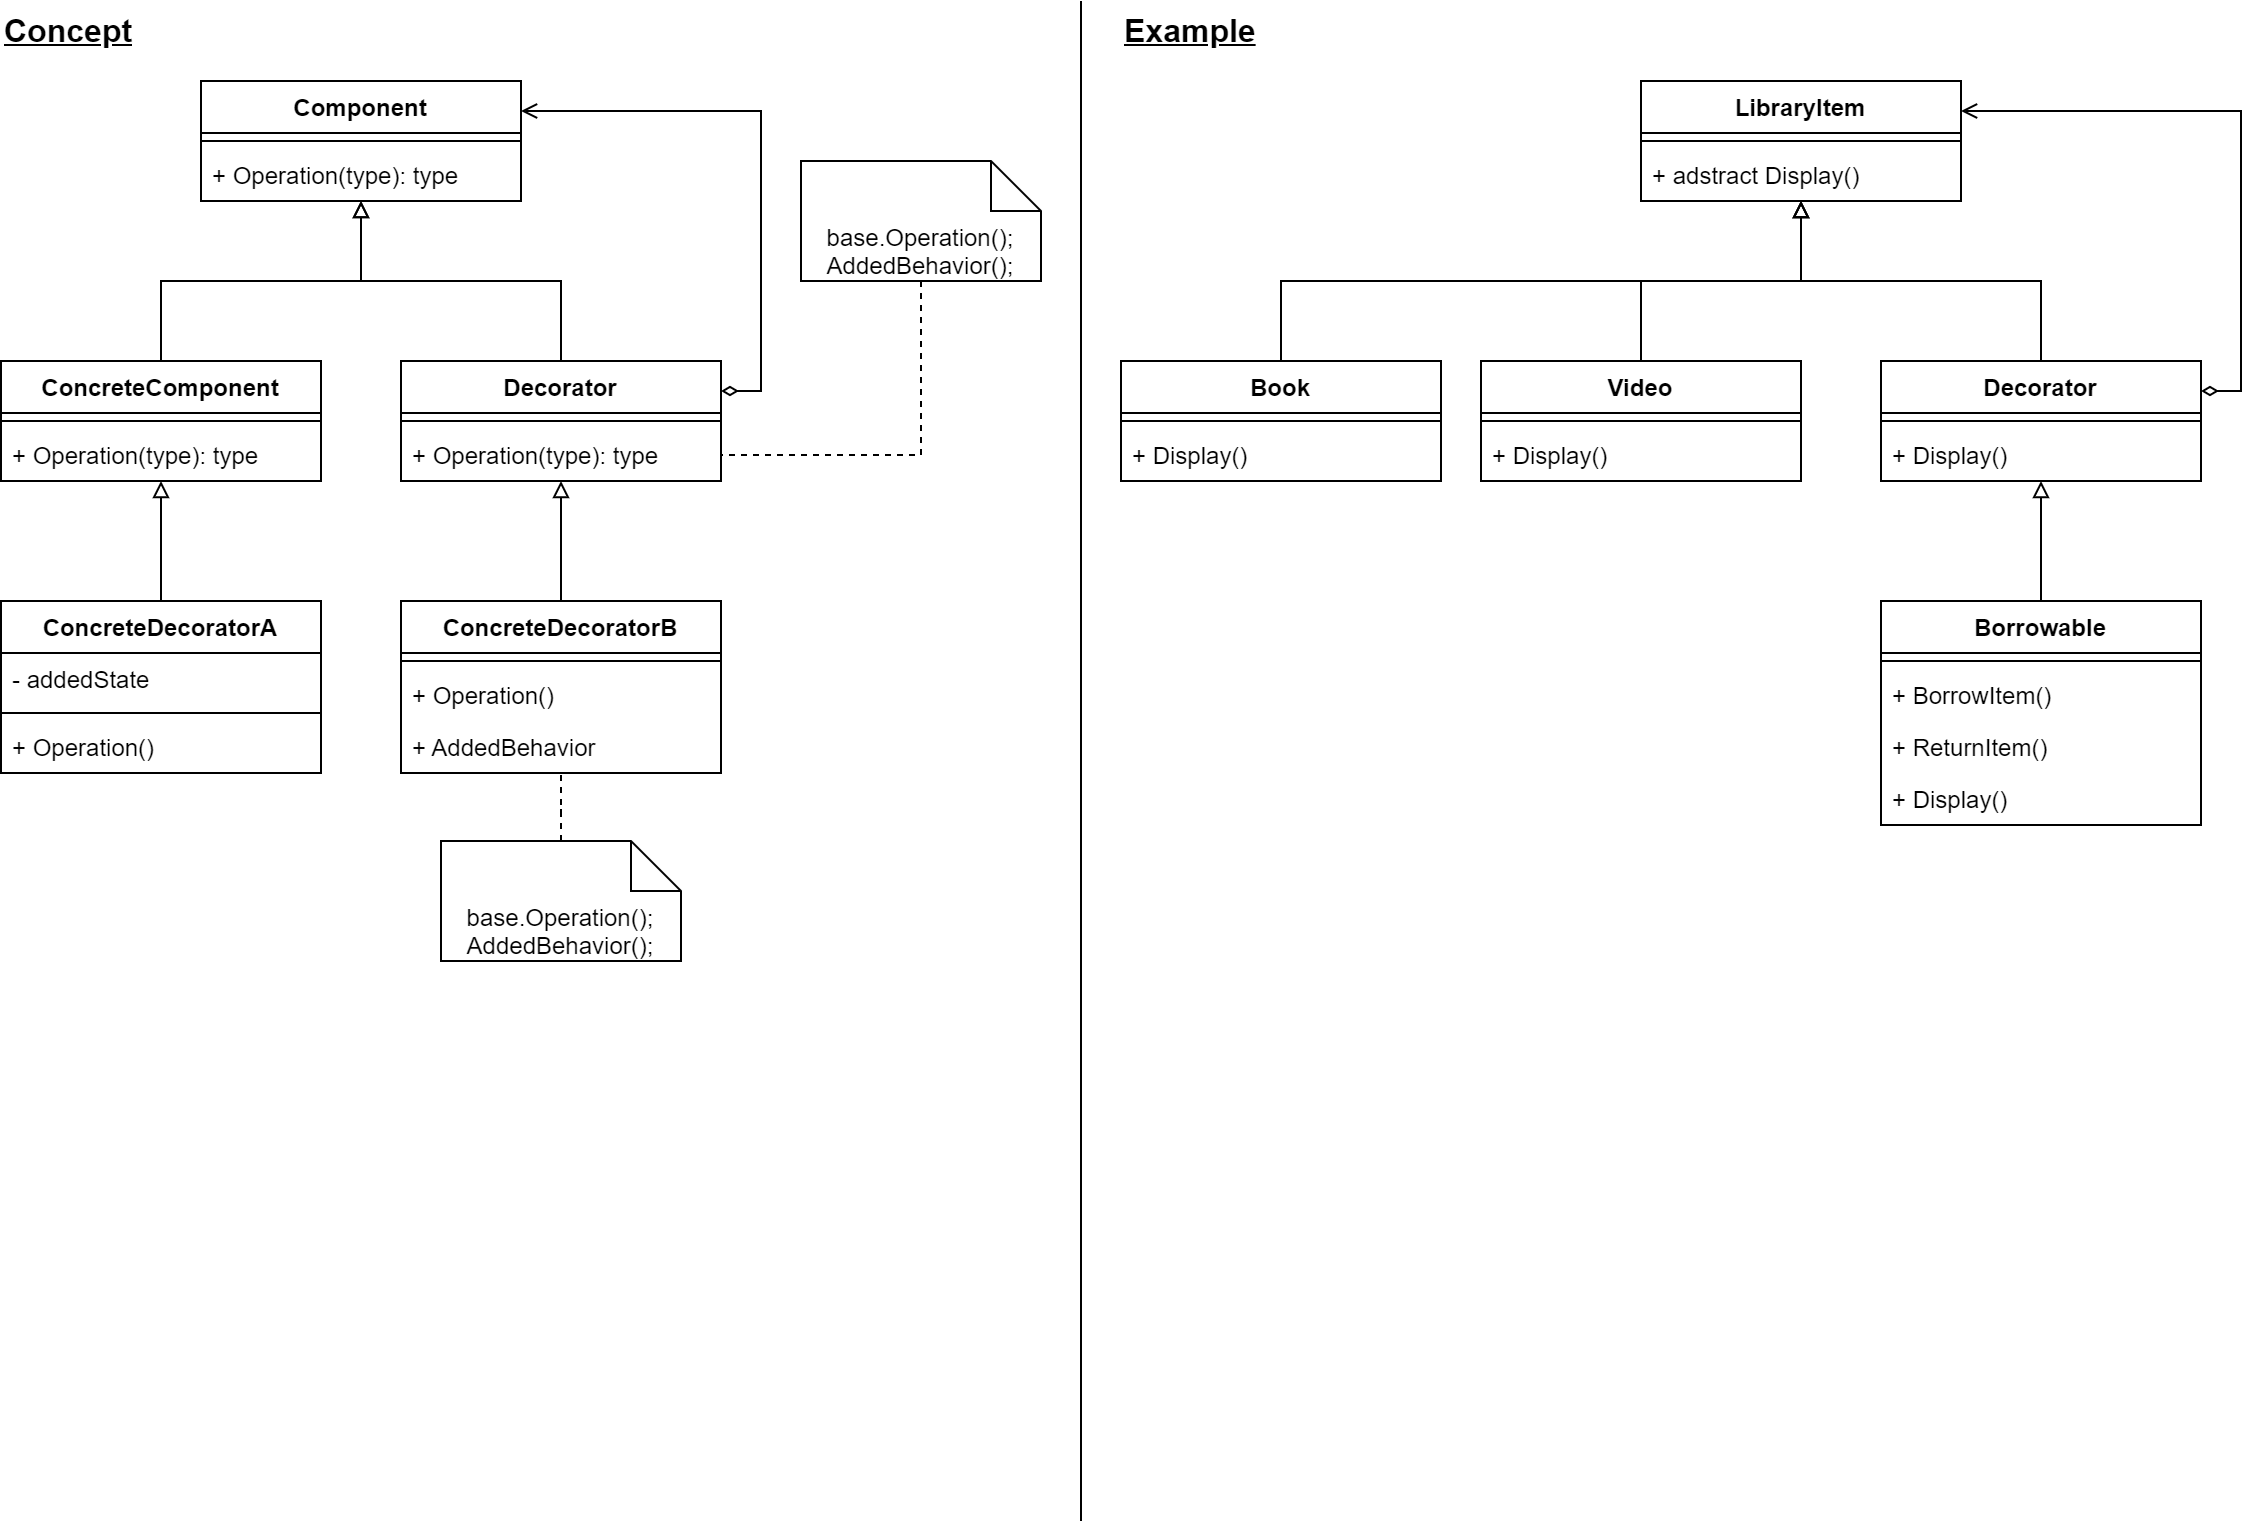

The diagram above was exported from draw.io. Its source (the exported page's mxGraphModel, read from the mxfile embedded in the PNG):
<mxGraphModel dx="1422" dy="857" grid="1" gridSize="10" guides="1" tooltips="1" connect="1" arrows="1" fold="1" page="1" pageScale="1" pageWidth="1169" pageHeight="827" math="0" shadow="0">
  <root>
    <mxCell id="0" />
    <mxCell id="1" parent="0" />
    <mxCell id="KPfPwe3VB6EbUim7hPxt-1" value="Component" style="swimlane;fontStyle=1;align=center;verticalAlign=top;childLayout=stackLayout;horizontal=1;startSize=26;horizontalStack=0;resizeParent=1;resizeParentMax=0;resizeLast=0;collapsible=1;marginBottom=0;" parent="1" vertex="1">
      <mxGeometry x="140" y="80" width="160" height="60" as="geometry" />
    </mxCell>
    <mxCell id="KPfPwe3VB6EbUim7hPxt-3" value="" style="line;strokeWidth=1;fillColor=none;align=left;verticalAlign=middle;spacingTop=-1;spacingLeft=3;spacingRight=3;rotatable=0;labelPosition=right;points=[];portConstraint=eastwest;" parent="KPfPwe3VB6EbUim7hPxt-1" vertex="1">
      <mxGeometry y="26" width="160" height="8" as="geometry" />
    </mxCell>
    <mxCell id="KPfPwe3VB6EbUim7hPxt-4" value="+ Operation(type): type" style="text;strokeColor=none;fillColor=none;align=left;verticalAlign=top;spacingLeft=4;spacingRight=4;overflow=hidden;rotatable=0;points=[[0,0.5],[1,0.5]];portConstraint=eastwest;" parent="KPfPwe3VB6EbUim7hPxt-1" vertex="1">
      <mxGeometry y="34" width="160" height="26" as="geometry" />
    </mxCell>
    <mxCell id="KPfPwe3VB6EbUim7hPxt-35" style="edgeStyle=orthogonalEdgeStyle;rounded=0;orthogonalLoop=1;jettySize=auto;html=1;exitX=1;exitY=0.25;exitDx=0;exitDy=0;entryX=1;entryY=0.25;entryDx=0;entryDy=0;endArrow=open;endFill=0;startArrow=diamondThin;startFill=0;" parent="1" source="KPfPwe3VB6EbUim7hPxt-9" target="KPfPwe3VB6EbUim7hPxt-1" edge="1">
      <mxGeometry relative="1" as="geometry" />
    </mxCell>
    <mxCell id="KPfPwe3VB6EbUim7hPxt-37" style="edgeStyle=orthogonalEdgeStyle;rounded=0;orthogonalLoop=1;jettySize=auto;html=1;startArrow=none;startFill=0;endArrow=block;endFill=0;" parent="1" source="KPfPwe3VB6EbUim7hPxt-9" target="KPfPwe3VB6EbUim7hPxt-1" edge="1">
      <mxGeometry relative="1" as="geometry" />
    </mxCell>
    <mxCell id="KPfPwe3VB6EbUim7hPxt-9" value="Decorator" style="swimlane;fontStyle=1;align=center;verticalAlign=top;childLayout=stackLayout;horizontal=1;startSize=26;horizontalStack=0;resizeParent=1;resizeParentMax=0;resizeLast=0;collapsible=1;marginBottom=0;" parent="1" vertex="1">
      <mxGeometry x="240" y="220" width="160" height="60" as="geometry" />
    </mxCell>
    <mxCell id="KPfPwe3VB6EbUim7hPxt-11" value="" style="line;strokeWidth=1;fillColor=none;align=left;verticalAlign=middle;spacingTop=-1;spacingLeft=3;spacingRight=3;rotatable=0;labelPosition=right;points=[];portConstraint=eastwest;" parent="KPfPwe3VB6EbUim7hPxt-9" vertex="1">
      <mxGeometry y="26" width="160" height="8" as="geometry" />
    </mxCell>
    <mxCell id="KPfPwe3VB6EbUim7hPxt-12" value="+ Operation(type): type" style="text;strokeColor=none;fillColor=none;align=left;verticalAlign=top;spacingLeft=4;spacingRight=4;overflow=hidden;rotatable=0;points=[[0,0.5],[1,0.5]];portConstraint=eastwest;" parent="KPfPwe3VB6EbUim7hPxt-9" vertex="1">
      <mxGeometry y="34" width="160" height="26" as="geometry" />
    </mxCell>
    <mxCell id="KPfPwe3VB6EbUim7hPxt-38" style="edgeStyle=orthogonalEdgeStyle;rounded=0;orthogonalLoop=1;jettySize=auto;html=1;startArrow=none;startFill=0;endArrow=block;endFill=0;" parent="1" source="KPfPwe3VB6EbUim7hPxt-13" target="KPfPwe3VB6EbUim7hPxt-19" edge="1">
      <mxGeometry relative="1" as="geometry" />
    </mxCell>
    <mxCell id="KPfPwe3VB6EbUim7hPxt-13" value="ConcreteDecoratorA" style="swimlane;fontStyle=1;align=center;verticalAlign=top;childLayout=stackLayout;horizontal=1;startSize=26;horizontalStack=0;resizeParent=1;resizeParentMax=0;resizeLast=0;collapsible=1;marginBottom=0;" parent="1" vertex="1">
      <mxGeometry x="40" y="340" width="160" height="86" as="geometry" />
    </mxCell>
    <mxCell id="KPfPwe3VB6EbUim7hPxt-14" value="- addedState" style="text;strokeColor=none;fillColor=none;align=left;verticalAlign=top;spacingLeft=4;spacingRight=4;overflow=hidden;rotatable=0;points=[[0,0.5],[1,0.5]];portConstraint=eastwest;" parent="KPfPwe3VB6EbUim7hPxt-13" vertex="1">
      <mxGeometry y="26" width="160" height="26" as="geometry" />
    </mxCell>
    <mxCell id="KPfPwe3VB6EbUim7hPxt-15" value="" style="line;strokeWidth=1;fillColor=none;align=left;verticalAlign=middle;spacingTop=-1;spacingLeft=3;spacingRight=3;rotatable=0;labelPosition=right;points=[];portConstraint=eastwest;" parent="KPfPwe3VB6EbUim7hPxt-13" vertex="1">
      <mxGeometry y="52" width="160" height="8" as="geometry" />
    </mxCell>
    <mxCell id="KPfPwe3VB6EbUim7hPxt-16" value="+ Operation()" style="text;strokeColor=none;fillColor=none;align=left;verticalAlign=top;spacingLeft=4;spacingRight=4;overflow=hidden;rotatable=0;points=[[0,0.5],[1,0.5]];portConstraint=eastwest;" parent="KPfPwe3VB6EbUim7hPxt-13" vertex="1">
      <mxGeometry y="60" width="160" height="26" as="geometry" />
    </mxCell>
    <mxCell id="KPfPwe3VB6EbUim7hPxt-36" style="edgeStyle=orthogonalEdgeStyle;rounded=0;orthogonalLoop=1;jettySize=auto;html=1;exitX=0.5;exitY=0;exitDx=0;exitDy=0;startArrow=none;startFill=0;endArrow=block;endFill=0;" parent="1" source="KPfPwe3VB6EbUim7hPxt-19" target="KPfPwe3VB6EbUim7hPxt-1" edge="1">
      <mxGeometry relative="1" as="geometry" />
    </mxCell>
    <mxCell id="KPfPwe3VB6EbUim7hPxt-19" value="ConcreteComponent" style="swimlane;fontStyle=1;align=center;verticalAlign=top;childLayout=stackLayout;horizontal=1;startSize=26;horizontalStack=0;resizeParent=1;resizeParentMax=0;resizeLast=0;collapsible=1;marginBottom=0;" parent="1" vertex="1">
      <mxGeometry x="40" y="220" width="160" height="60" as="geometry" />
    </mxCell>
    <mxCell id="KPfPwe3VB6EbUim7hPxt-20" value="" style="line;strokeWidth=1;fillColor=none;align=left;verticalAlign=middle;spacingTop=-1;spacingLeft=3;spacingRight=3;rotatable=0;labelPosition=right;points=[];portConstraint=eastwest;" parent="KPfPwe3VB6EbUim7hPxt-19" vertex="1">
      <mxGeometry y="26" width="160" height="8" as="geometry" />
    </mxCell>
    <mxCell id="KPfPwe3VB6EbUim7hPxt-21" value="+ Operation(type): type" style="text;strokeColor=none;fillColor=none;align=left;verticalAlign=top;spacingLeft=4;spacingRight=4;overflow=hidden;rotatable=0;points=[[0,0.5],[1,0.5]];portConstraint=eastwest;" parent="KPfPwe3VB6EbUim7hPxt-19" vertex="1">
      <mxGeometry y="34" width="160" height="26" as="geometry" />
    </mxCell>
    <mxCell id="KPfPwe3VB6EbUim7hPxt-39" style="edgeStyle=orthogonalEdgeStyle;rounded=0;orthogonalLoop=1;jettySize=auto;html=1;startArrow=none;startFill=0;endArrow=block;endFill=0;" parent="1" source="KPfPwe3VB6EbUim7hPxt-25" target="KPfPwe3VB6EbUim7hPxt-9" edge="1">
      <mxGeometry relative="1" as="geometry" />
    </mxCell>
    <mxCell id="KPfPwe3VB6EbUim7hPxt-25" value="ConcreteDecoratorB" style="swimlane;fontStyle=1;align=center;verticalAlign=top;childLayout=stackLayout;horizontal=1;startSize=26;horizontalStack=0;resizeParent=1;resizeParentMax=0;resizeLast=0;collapsible=1;marginBottom=0;" parent="1" vertex="1">
      <mxGeometry x="240" y="340" width="160" height="86" as="geometry" />
    </mxCell>
    <mxCell id="KPfPwe3VB6EbUim7hPxt-26" value="" style="line;strokeWidth=1;fillColor=none;align=left;verticalAlign=middle;spacingTop=-1;spacingLeft=3;spacingRight=3;rotatable=0;labelPosition=right;points=[];portConstraint=eastwest;" parent="KPfPwe3VB6EbUim7hPxt-25" vertex="1">
      <mxGeometry y="26" width="160" height="8" as="geometry" />
    </mxCell>
    <mxCell id="KPfPwe3VB6EbUim7hPxt-33" value="+ Operation()" style="text;strokeColor=none;fillColor=none;align=left;verticalAlign=top;spacingLeft=4;spacingRight=4;overflow=hidden;rotatable=0;points=[[0,0.5],[1,0.5]];portConstraint=eastwest;" parent="KPfPwe3VB6EbUim7hPxt-25" vertex="1">
      <mxGeometry y="34" width="160" height="26" as="geometry" />
    </mxCell>
    <mxCell id="KPfPwe3VB6EbUim7hPxt-27" value="+ AddedBehavior" style="text;strokeColor=none;fillColor=none;align=left;verticalAlign=top;spacingLeft=4;spacingRight=4;overflow=hidden;rotatable=0;points=[[0,0.5],[1,0.5]];portConstraint=eastwest;" parent="KPfPwe3VB6EbUim7hPxt-25" vertex="1">
      <mxGeometry y="60" width="160" height="26" as="geometry" />
    </mxCell>
    <mxCell id="KPfPwe3VB6EbUim7hPxt-40" style="edgeStyle=orthogonalEdgeStyle;rounded=0;orthogonalLoop=1;jettySize=auto;html=1;exitX=0.5;exitY=0;exitDx=0;exitDy=0;exitPerimeter=0;startArrow=none;startFill=0;endArrow=none;endFill=0;dashed=1;" parent="1" source="KPfPwe3VB6EbUim7hPxt-28" target="KPfPwe3VB6EbUim7hPxt-25" edge="1">
      <mxGeometry relative="1" as="geometry" />
    </mxCell>
    <mxCell id="KPfPwe3VB6EbUim7hPxt-28" value="base.Operation();&lt;br&gt;AddedBehavior();" style="shape=note2;boundedLbl=1;whiteSpace=wrap;html=1;size=25;verticalAlign=top;align=center;" parent="1" vertex="1">
      <mxGeometry x="260" y="460" width="120" height="60" as="geometry" />
    </mxCell>
    <mxCell id="KPfPwe3VB6EbUim7hPxt-41" style="edgeStyle=orthogonalEdgeStyle;rounded=0;orthogonalLoop=1;jettySize=auto;html=1;dashed=1;startArrow=none;startFill=0;endArrow=none;endFill=0;" parent="1" source="KPfPwe3VB6EbUim7hPxt-34" target="KPfPwe3VB6EbUim7hPxt-12" edge="1">
      <mxGeometry relative="1" as="geometry" />
    </mxCell>
    <mxCell id="KPfPwe3VB6EbUim7hPxt-34" value="base.Operation();&lt;br&gt;AddedBehavior();" style="shape=note2;boundedLbl=1;whiteSpace=wrap;html=1;size=25;verticalAlign=top;align=center;" parent="1" vertex="1">
      <mxGeometry x="440" y="120" width="120" height="60" as="geometry" />
    </mxCell>
    <mxCell id="KPfPwe3VB6EbUim7hPxt-45" value="LibraryItem" style="swimlane;fontStyle=1;align=center;verticalAlign=top;childLayout=stackLayout;horizontal=1;startSize=26;horizontalStack=0;resizeParent=1;resizeParentMax=0;resizeLast=0;collapsible=1;marginBottom=0;" parent="1" vertex="1">
      <mxGeometry x="860" y="80" width="160" height="60" as="geometry" />
    </mxCell>
    <mxCell id="KPfPwe3VB6EbUim7hPxt-46" value="" style="line;strokeWidth=1;fillColor=none;align=left;verticalAlign=middle;spacingTop=-1;spacingLeft=3;spacingRight=3;rotatable=0;labelPosition=right;points=[];portConstraint=eastwest;" parent="KPfPwe3VB6EbUim7hPxt-45" vertex="1">
      <mxGeometry y="26" width="160" height="8" as="geometry" />
    </mxCell>
    <mxCell id="KPfPwe3VB6EbUim7hPxt-47" value="+ adstract Display()" style="text;strokeColor=none;fillColor=none;align=left;verticalAlign=top;spacingLeft=4;spacingRight=4;overflow=hidden;rotatable=0;points=[[0,0.5],[1,0.5]];portConstraint=eastwest;" parent="KPfPwe3VB6EbUim7hPxt-45" vertex="1">
      <mxGeometry y="34" width="160" height="26" as="geometry" />
    </mxCell>
    <mxCell id="KPfPwe3VB6EbUim7hPxt-48" style="edgeStyle=orthogonalEdgeStyle;rounded=0;orthogonalLoop=1;jettySize=auto;html=1;exitX=1;exitY=0.25;exitDx=0;exitDy=0;entryX=1;entryY=0.25;entryDx=0;entryDy=0;endArrow=open;endFill=0;startArrow=diamondThin;startFill=0;" parent="1" source="KPfPwe3VB6EbUim7hPxt-50" target="KPfPwe3VB6EbUim7hPxt-45" edge="1">
      <mxGeometry relative="1" as="geometry" />
    </mxCell>
    <mxCell id="KPfPwe3VB6EbUim7hPxt-49" style="edgeStyle=orthogonalEdgeStyle;rounded=0;orthogonalLoop=1;jettySize=auto;html=1;startArrow=none;startFill=0;endArrow=block;endFill=0;" parent="1" source="KPfPwe3VB6EbUim7hPxt-50" target="KPfPwe3VB6EbUim7hPxt-45" edge="1">
      <mxGeometry relative="1" as="geometry" />
    </mxCell>
    <mxCell id="KPfPwe3VB6EbUim7hPxt-50" value="Decorator" style="swimlane;fontStyle=1;align=center;verticalAlign=top;childLayout=stackLayout;horizontal=1;startSize=26;horizontalStack=0;resizeParent=1;resizeParentMax=0;resizeLast=0;collapsible=1;marginBottom=0;" parent="1" vertex="1">
      <mxGeometry x="980" y="220" width="160" height="60" as="geometry" />
    </mxCell>
    <mxCell id="KPfPwe3VB6EbUim7hPxt-51" value="" style="line;strokeWidth=1;fillColor=none;align=left;verticalAlign=middle;spacingTop=-1;spacingLeft=3;spacingRight=3;rotatable=0;labelPosition=right;points=[];portConstraint=eastwest;" parent="KPfPwe3VB6EbUim7hPxt-50" vertex="1">
      <mxGeometry y="26" width="160" height="8" as="geometry" />
    </mxCell>
    <mxCell id="KPfPwe3VB6EbUim7hPxt-52" value="+ Display()" style="text;strokeColor=none;fillColor=none;align=left;verticalAlign=top;spacingLeft=4;spacingRight=4;overflow=hidden;rotatable=0;points=[[0,0.5],[1,0.5]];portConstraint=eastwest;" parent="KPfPwe3VB6EbUim7hPxt-50" vertex="1">
      <mxGeometry y="34" width="160" height="26" as="geometry" />
    </mxCell>
    <mxCell id="KPfPwe3VB6EbUim7hPxt-58" style="edgeStyle=orthogonalEdgeStyle;rounded=0;orthogonalLoop=1;jettySize=auto;html=1;exitX=0.5;exitY=0;exitDx=0;exitDy=0;startArrow=none;startFill=0;endArrow=block;endFill=0;" parent="1" source="KPfPwe3VB6EbUim7hPxt-59" target="KPfPwe3VB6EbUim7hPxt-45" edge="1">
      <mxGeometry relative="1" as="geometry" />
    </mxCell>
    <mxCell id="KPfPwe3VB6EbUim7hPxt-59" value="Video" style="swimlane;fontStyle=1;align=center;verticalAlign=top;childLayout=stackLayout;horizontal=1;startSize=26;horizontalStack=0;resizeParent=1;resizeParentMax=0;resizeLast=0;collapsible=1;marginBottom=0;" parent="1" vertex="1">
      <mxGeometry x="780" y="220" width="160" height="60" as="geometry" />
    </mxCell>
    <mxCell id="KPfPwe3VB6EbUim7hPxt-60" value="" style="line;strokeWidth=1;fillColor=none;align=left;verticalAlign=middle;spacingTop=-1;spacingLeft=3;spacingRight=3;rotatable=0;labelPosition=right;points=[];portConstraint=eastwest;" parent="KPfPwe3VB6EbUim7hPxt-59" vertex="1">
      <mxGeometry y="26" width="160" height="8" as="geometry" />
    </mxCell>
    <mxCell id="KPfPwe3VB6EbUim7hPxt-61" value="+ Display()" style="text;strokeColor=none;fillColor=none;align=left;verticalAlign=top;spacingLeft=4;spacingRight=4;overflow=hidden;rotatable=0;points=[[0,0.5],[1,0.5]];portConstraint=eastwest;" parent="KPfPwe3VB6EbUim7hPxt-59" vertex="1">
      <mxGeometry y="34" width="160" height="26" as="geometry" />
    </mxCell>
    <mxCell id="KPfPwe3VB6EbUim7hPxt-62" style="edgeStyle=orthogonalEdgeStyle;rounded=0;orthogonalLoop=1;jettySize=auto;html=1;startArrow=none;startFill=0;endArrow=block;endFill=0;" parent="1" source="KPfPwe3VB6EbUim7hPxt-63" target="KPfPwe3VB6EbUim7hPxt-50" edge="1">
      <mxGeometry relative="1" as="geometry" />
    </mxCell>
    <mxCell id="KPfPwe3VB6EbUim7hPxt-63" value="Borrowable" style="swimlane;fontStyle=1;align=center;verticalAlign=top;childLayout=stackLayout;horizontal=1;startSize=26;horizontalStack=0;resizeParent=1;resizeParentMax=0;resizeLast=0;collapsible=1;marginBottom=0;" parent="1" vertex="1">
      <mxGeometry x="980" y="340" width="160" height="112" as="geometry" />
    </mxCell>
    <mxCell id="KPfPwe3VB6EbUim7hPxt-64" value="" style="line;strokeWidth=1;fillColor=none;align=left;verticalAlign=middle;spacingTop=-1;spacingLeft=3;spacingRight=3;rotatable=0;labelPosition=right;points=[];portConstraint=eastwest;" parent="KPfPwe3VB6EbUim7hPxt-63" vertex="1">
      <mxGeometry y="26" width="160" height="8" as="geometry" />
    </mxCell>
    <mxCell id="KPfPwe3VB6EbUim7hPxt-65" value="+ BorrowItem()" style="text;strokeColor=none;fillColor=none;align=left;verticalAlign=top;spacingLeft=4;spacingRight=4;overflow=hidden;rotatable=0;points=[[0,0.5],[1,0.5]];portConstraint=eastwest;" parent="KPfPwe3VB6EbUim7hPxt-63" vertex="1">
      <mxGeometry y="34" width="160" height="26" as="geometry" />
    </mxCell>
    <mxCell id="KPfPwe3VB6EbUim7hPxt-76" value="+ ReturnItem()" style="text;strokeColor=none;fillColor=none;align=left;verticalAlign=top;spacingLeft=4;spacingRight=4;overflow=hidden;rotatable=0;points=[[0,0.5],[1,0.5]];portConstraint=eastwest;" parent="KPfPwe3VB6EbUim7hPxt-63" vertex="1">
      <mxGeometry y="60" width="160" height="26" as="geometry" />
    </mxCell>
    <mxCell id="KPfPwe3VB6EbUim7hPxt-66" value="+ Display()" style="text;strokeColor=none;fillColor=none;align=left;verticalAlign=top;spacingLeft=4;spacingRight=4;overflow=hidden;rotatable=0;points=[[0,0.5],[1,0.5]];portConstraint=eastwest;" parent="KPfPwe3VB6EbUim7hPxt-63" vertex="1">
      <mxGeometry y="86" width="160" height="26" as="geometry" />
    </mxCell>
    <mxCell id="KPfPwe3VB6EbUim7hPxt-71" value="Book" style="swimlane;fontStyle=1;align=center;verticalAlign=top;childLayout=stackLayout;horizontal=1;startSize=26;horizontalStack=0;resizeParent=1;resizeParentMax=0;resizeLast=0;collapsible=1;marginBottom=0;" parent="1" vertex="1">
      <mxGeometry x="600" y="220" width="160" height="60" as="geometry" />
    </mxCell>
    <mxCell id="KPfPwe3VB6EbUim7hPxt-72" value="" style="line;strokeWidth=1;fillColor=none;align=left;verticalAlign=middle;spacingTop=-1;spacingLeft=3;spacingRight=3;rotatable=0;labelPosition=right;points=[];portConstraint=eastwest;" parent="KPfPwe3VB6EbUim7hPxt-71" vertex="1">
      <mxGeometry y="26" width="160" height="8" as="geometry" />
    </mxCell>
    <mxCell id="KPfPwe3VB6EbUim7hPxt-73" value="+ Display()" style="text;strokeColor=none;fillColor=none;align=left;verticalAlign=top;spacingLeft=4;spacingRight=4;overflow=hidden;rotatable=0;points=[[0,0.5],[1,0.5]];portConstraint=eastwest;" parent="KPfPwe3VB6EbUim7hPxt-71" vertex="1">
      <mxGeometry y="34" width="160" height="26" as="geometry" />
    </mxCell>
    <mxCell id="KPfPwe3VB6EbUim7hPxt-75" style="edgeStyle=orthogonalEdgeStyle;rounded=0;orthogonalLoop=1;jettySize=auto;html=1;exitX=0.5;exitY=0;exitDx=0;exitDy=0;startArrow=none;startFill=0;endArrow=block;endFill=0;" parent="1" source="KPfPwe3VB6EbUim7hPxt-71" target="KPfPwe3VB6EbUim7hPxt-45" edge="1">
      <mxGeometry relative="1" as="geometry">
        <mxPoint x="870" y="230" as="sourcePoint" />
        <mxPoint x="950" y="150" as="targetPoint" />
      </mxGeometry>
    </mxCell>
    <mxCell id="CnvfJOC8zHwAsLXsA2lD-1" value="" style="endArrow=none;html=1;rounded=0;fontSize=16;" edge="1" parent="1">
      <mxGeometry width="50" height="50" relative="1" as="geometry">
        <mxPoint x="580" y="800" as="sourcePoint" />
        <mxPoint x="580" y="40" as="targetPoint" />
      </mxGeometry>
    </mxCell>
    <mxCell id="CnvfJOC8zHwAsLXsA2lD-3" value="Concept" style="text;html=1;strokeColor=none;fillColor=none;align=left;verticalAlign=middle;whiteSpace=wrap;rounded=0;fontSize=16;fontStyle=5" vertex="1" parent="1">
      <mxGeometry x="40" y="40" width="80" height="30" as="geometry" />
    </mxCell>
    <mxCell id="CnvfJOC8zHwAsLXsA2lD-4" value="Example" style="text;html=1;strokeColor=none;fillColor=none;align=left;verticalAlign=middle;whiteSpace=wrap;rounded=0;fontSize=16;fontStyle=5" vertex="1" parent="1">
      <mxGeometry x="600" y="40" width="80" height="30" as="geometry" />
    </mxCell>
  </root>
</mxGraphModel>